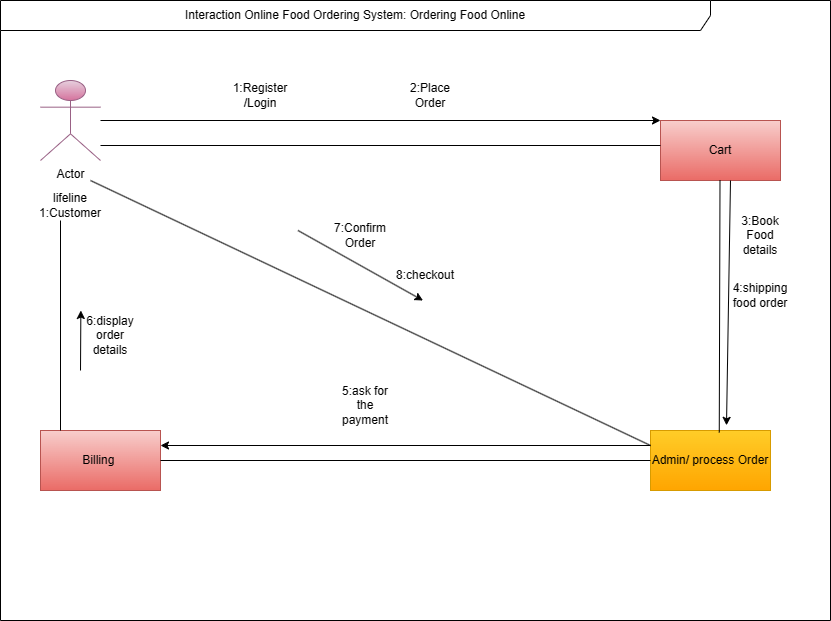

The diagram above was exported from draw.io. Its source (the exported page's mxGraphModel, read from the mxfile embedded in the PNG):
<mxGraphModel dx="1042" dy="1669" grid="1" gridSize="10" guides="1" tooltips="1" connect="1" arrows="1" fold="1" page="1" pageScale="1" pageWidth="850" pageHeight="1100" math="0" shadow="0">
  <root>
    <mxCell id="0" />
    <mxCell id="1" parent="0" />
    <mxCell id="tdOiVsBAKhMq-XSsWU6w-1" value="Interaction Online Food Ordering System: Ordering Food Online" style="shape=umlFrame;whiteSpace=wrap;html=1;pointerEvents=0;width=710;height=30;" vertex="1" parent="1">
      <mxGeometry x="60" y="-190" width="830" height="620" as="geometry" />
    </mxCell>
    <mxCell id="tdOiVsBAKhMq-XSsWU6w-2" value="Actor" style="shape=umlActor;verticalLabelPosition=bottom;verticalAlign=top;html=1;fillColor=#e6d0de;gradientColor=#d5739d;strokeColor=#996185;" vertex="1" parent="1">
      <mxGeometry x="100" y="-110" width="60" height="80" as="geometry" />
    </mxCell>
    <mxCell id="tdOiVsBAKhMq-XSsWU6w-6" value="lifeline 1:Customer" style="text;html=1;align=center;verticalAlign=middle;whiteSpace=wrap;rounded=0;" vertex="1" parent="1">
      <mxGeometry x="100" width="60" height="30" as="geometry" />
    </mxCell>
    <mxCell id="tdOiVsBAKhMq-XSsWU6w-7" value="Cart" style="rounded=0;whiteSpace=wrap;html=1;fillColor=#f8cecc;gradientColor=#ea6b66;strokeColor=#b85450;" vertex="1" parent="1">
      <mxGeometry x="720" y="-70" width="120" height="60" as="geometry" />
    </mxCell>
    <mxCell id="tdOiVsBAKhMq-XSsWU6w-8" value="Admin/ process Order" style="rounded=0;whiteSpace=wrap;html=1;fillColor=#ffcd28;gradientColor=#ffa500;strokeColor=#d79b00;" vertex="1" parent="1">
      <mxGeometry x="710" y="240" width="120" height="60" as="geometry" />
    </mxCell>
    <mxCell id="tdOiVsBAKhMq-XSsWU6w-9" value="Billing&amp;nbsp;" style="rounded=0;whiteSpace=wrap;html=1;fillColor=#f8cecc;gradientColor=#ea6b66;strokeColor=#b85450;" vertex="1" parent="1">
      <mxGeometry x="100" y="240" width="120" height="60" as="geometry" />
    </mxCell>
    <mxCell id="tdOiVsBAKhMq-XSsWU6w-11" value="" style="endArrow=none;html=1;rounded=0;" edge="1" parent="1">
      <mxGeometry width="50" height="50" relative="1" as="geometry">
        <mxPoint x="160" y="-45" as="sourcePoint" />
        <mxPoint x="720" y="-45" as="targetPoint" />
      </mxGeometry>
    </mxCell>
    <mxCell id="tdOiVsBAKhMq-XSsWU6w-12" value="" style="endArrow=none;html=1;rounded=0;" edge="1" parent="1">
      <mxGeometry width="50" height="50" relative="1" as="geometry">
        <mxPoint x="120" y="240" as="sourcePoint" />
        <mxPoint x="120" y="30" as="targetPoint" />
      </mxGeometry>
    </mxCell>
    <mxCell id="tdOiVsBAKhMq-XSsWU6w-13" value="" style="endArrow=none;html=1;rounded=0;exitX=1;exitY=0.5;exitDx=0;exitDy=0;entryX=0;entryY=0.5;entryDx=0;entryDy=0;" edge="1" parent="1" source="tdOiVsBAKhMq-XSsWU6w-9" target="tdOiVsBAKhMq-XSsWU6w-8">
      <mxGeometry width="50" height="50" relative="1" as="geometry">
        <mxPoint x="650" y="190.0032786885244" as="sourcePoint" />
        <mxPoint x="710" y="250" as="targetPoint" />
      </mxGeometry>
    </mxCell>
    <mxCell id="tdOiVsBAKhMq-XSsWU6w-14" value="" style="endArrow=none;html=1;rounded=0;exitX=0.573;exitY=0.033;exitDx=0;exitDy=0;exitPerimeter=0;" edge="1" parent="1" source="tdOiVsBAKhMq-XSsWU6w-8">
      <mxGeometry width="50" height="50" relative="1" as="geometry">
        <mxPoint x="779.5" y="200" as="sourcePoint" />
        <mxPoint x="779.5" y="-10" as="targetPoint" />
      </mxGeometry>
    </mxCell>
    <mxCell id="tdOiVsBAKhMq-XSsWU6w-15" value="" style="endArrow=none;html=1;rounded=0;exitX=0;exitY=0.25;exitDx=0;exitDy=0;" edge="1" parent="1" source="tdOiVsBAKhMq-XSsWU6w-8">
      <mxGeometry width="50" height="50" relative="1" as="geometry">
        <mxPoint x="460" y="-40" as="sourcePoint" />
        <mxPoint x="150" y="-10" as="targetPoint" />
      </mxGeometry>
    </mxCell>
    <mxCell id="tdOiVsBAKhMq-XSsWU6w-16" value="1:Register /Login" style="text;html=1;align=center;verticalAlign=middle;whiteSpace=wrap;rounded=0;" vertex="1" parent="1">
      <mxGeometry x="290" y="-110" width="60" height="30" as="geometry" />
    </mxCell>
    <mxCell id="tdOiVsBAKhMq-XSsWU6w-17" value="2:Place Order" style="text;html=1;align=center;verticalAlign=middle;whiteSpace=wrap;rounded=0;" vertex="1" parent="1">
      <mxGeometry x="460" y="-110" width="60" height="30" as="geometry" />
    </mxCell>
    <mxCell id="tdOiVsBAKhMq-XSsWU6w-18" value="3:Book Food details" style="text;html=1;align=center;verticalAlign=middle;whiteSpace=wrap;rounded=0;" vertex="1" parent="1">
      <mxGeometry x="790" y="30" width="60" height="30" as="geometry" />
    </mxCell>
    <mxCell id="tdOiVsBAKhMq-XSsWU6w-19" value="4:shipping food order" style="text;html=1;align=center;verticalAlign=middle;whiteSpace=wrap;rounded=0;" vertex="1" parent="1">
      <mxGeometry x="790" y="90" width="60" height="30" as="geometry" />
    </mxCell>
    <mxCell id="tdOiVsBAKhMq-XSsWU6w-20" value="5:ask for the payment" style="text;html=1;align=center;verticalAlign=middle;whiteSpace=wrap;rounded=0;" vertex="1" parent="1">
      <mxGeometry x="395" y="200" width="60" height="30" as="geometry" />
    </mxCell>
    <mxCell id="tdOiVsBAKhMq-XSsWU6w-21" value="6:display order details" style="text;html=1;align=center;verticalAlign=middle;whiteSpace=wrap;rounded=0;" vertex="1" parent="1">
      <mxGeometry x="140" y="130" width="60" height="30" as="geometry" />
    </mxCell>
    <mxCell id="tdOiVsBAKhMq-XSsWU6w-22" value="7:Confirm Order" style="text;html=1;align=center;verticalAlign=middle;whiteSpace=wrap;rounded=0;" vertex="1" parent="1">
      <mxGeometry x="390" y="30" width="60" height="30" as="geometry" />
    </mxCell>
    <mxCell id="tdOiVsBAKhMq-XSsWU6w-23" value="8:checkout" style="text;html=1;align=center;verticalAlign=middle;whiteSpace=wrap;rounded=0;" vertex="1" parent="1">
      <mxGeometry x="455" y="70" width="60" height="30" as="geometry" />
    </mxCell>
    <mxCell id="tdOiVsBAKhMq-XSsWU6w-24" value="" style="endArrow=classic;html=1;rounded=0;" edge="1" parent="1">
      <mxGeometry width="50" height="50" relative="1" as="geometry">
        <mxPoint x="357.5" y="40" as="sourcePoint" />
        <mxPoint x="482.5" y="110" as="targetPoint" />
      </mxGeometry>
    </mxCell>
    <mxCell id="tdOiVsBAKhMq-XSsWU6w-26" value="" style="endArrow=classic;html=1;rounded=0;" edge="1" parent="1">
      <mxGeometry width="50" height="50" relative="1" as="geometry">
        <mxPoint x="140" y="180" as="sourcePoint" />
        <mxPoint x="140.36" y="120" as="targetPoint" />
        <Array as="points" />
      </mxGeometry>
    </mxCell>
    <mxCell id="tdOiVsBAKhMq-XSsWU6w-34" value="" style="endArrow=classic;html=1;rounded=0;exitX=0.123;exitY=1.053;exitDx=0;exitDy=0;exitPerimeter=0;entryX=0.173;entryY=-0.033;entryDx=0;entryDy=0;entryPerimeter=0;" edge="1" parent="1">
      <mxGeometry width="50" height="50" relative="1" as="geometry">
        <mxPoint x="790" y="-9.999999999999936" as="sourcePoint" />
        <mxPoint x="786" y="234.83999999999997" as="targetPoint" />
      </mxGeometry>
    </mxCell>
    <mxCell id="tdOiVsBAKhMq-XSsWU6w-36" value="" style="endArrow=classic;html=1;rounded=0;entryX=0;entryY=0;entryDx=0;entryDy=0;" edge="1" parent="1" target="tdOiVsBAKhMq-XSsWU6w-7">
      <mxGeometry width="50" height="50" relative="1" as="geometry">
        <mxPoint x="160" y="-70" as="sourcePoint" />
        <mxPoint x="210" y="-120" as="targetPoint" />
      </mxGeometry>
    </mxCell>
    <mxCell id="tdOiVsBAKhMq-XSsWU6w-37" value="" style="endArrow=classic;html=1;rounded=0;entryX=1;entryY=0.25;entryDx=0;entryDy=0;exitX=0;exitY=0.25;exitDx=0;exitDy=0;" edge="1" parent="1" source="tdOiVsBAKhMq-XSsWU6w-8" target="tdOiVsBAKhMq-XSsWU6w-9">
      <mxGeometry width="50" height="50" relative="1" as="geometry">
        <mxPoint x="590" y="290" as="sourcePoint" />
        <mxPoint x="640" y="240" as="targetPoint" />
      </mxGeometry>
    </mxCell>
  </root>
</mxGraphModel>